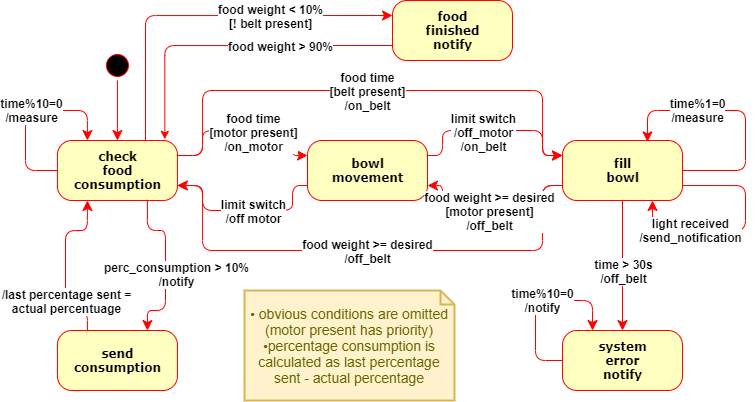

The diagram above was exported from draw.io. Its source (the exported page's mxGraphModel, read from the mxfile embedded in the PNG):
<mxGraphModel dx="1168" dy="800" grid="1" gridSize="10" guides="1" tooltips="1" connect="1" arrows="1" fold="1" page="1" pageScale="1" pageWidth="827" pageHeight="1169" background="none" math="0" shadow="0">
  <root>
    <mxCell id="0" />
    <mxCell id="1" parent="0" />
    <mxCell id="382b91b5511bd0f7-1" value="" style="ellipse;shape=startState;fillColor=#000000;strokeColor=#ff0000;rounded=1;shadow=0;comic=0;labelBackgroundColor=none;fontFamily=Verdana;fontSize=12;fontColor=#000000;align=center;direction=south;fontStyle=1;horizontal=1;html=1;" parent="1" vertex="1">
      <mxGeometry x="166.94" y="60" width="30" height="30" as="geometry" />
    </mxCell>
    <mxCell id="382b91b5511bd0f7-5" value="send&lt;br style=&quot;font-size: 12px;&quot;&gt;consumption" style="rounded=1;arcSize=24;fillColor=#ffffc0;strokeColor=#ff0000;shadow=0;comic=0;labelBackgroundColor=none;fontFamily=Verdana;fontSize=12;fontColor=#000000;align=center;fontStyle=1;horizontal=1;html=1;" parent="1" vertex="1">
      <mxGeometry x="121.94" y="340" width="120" height="60" as="geometry" />
    </mxCell>
    <mxCell id="382b91b5511bd0f7-6" value="check&lt;br style=&quot;font-size: 12px;&quot;&gt;food&lt;br style=&quot;font-size: 12px;&quot;&gt;consumption" style="rounded=1;arcSize=24;fillColor=#ffffc0;strokeColor=#ff0000;shadow=0;comic=0;labelBackgroundColor=none;fontFamily=Verdana;fontSize=12;fontColor=#000000;align=center;fontStyle=1;horizontal=1;html=1;" parent="1" vertex="1">
      <mxGeometry x="121.94" y="150" width="120" height="60" as="geometry" />
    </mxCell>
    <mxCell id="3cde6dad864a17aa-4" value="" style="exitX=1;exitY=0.25;entryX=0;entryY=0.25;labelBackgroundColor=none;endArrow=classic;endSize=8;strokeColor=#ff0000;fontFamily=Verdana;fontSize=12;align=left;fontStyle=1;exitDx=0;exitDy=0;edgeStyle=orthogonalEdgeStyle;entryDx=0;entryDy=0;endFill=1;horizontal=1;html=1;" parent="1" source="382b91b5511bd0f7-6" target="382b91b5511bd0f7-9" edge="1">
      <mxGeometry relative="1" as="geometry">
        <Array as="points">
          <mxPoint x="267" y="165" />
          <mxPoint x="267" y="100" />
          <mxPoint x="607" y="100" />
          <mxPoint x="607" y="165" />
        </Array>
      </mxGeometry>
    </mxCell>
    <mxCell id="Qp1dkmv-hEW9U35lB90D-8" value="food time&lt;br style=&quot;font-size: 12px;&quot;&gt;[belt present]&lt;br style=&quot;font-size: 12px;&quot;&gt;/on_belt" style="edgeLabel;align=center;verticalAlign=middle;resizable=0;points=[];fontSize=12;fontStyle=1;horizontal=1;html=1;" vertex="1" connectable="0" parent="3cde6dad864a17aa-4">
      <mxGeometry x="-0.2558" y="-4" relative="1" as="geometry">
        <mxPoint x="63" y="-4" as="offset" />
      </mxGeometry>
    </mxCell>
    <mxCell id="382b91b5511bd0f7-9" value="fill&lt;br style=&quot;font-size: 12px;&quot;&gt;bowl" style="rounded=1;arcSize=24;fillColor=#ffffc0;strokeColor=#ff0000;shadow=0;comic=0;labelBackgroundColor=none;fontFamily=Verdana;fontSize=12;fontColor=#000000;align=center;fontStyle=1;horizontal=1;html=1;" parent="1" vertex="1">
      <mxGeometry x="627" y="150" width="120" height="60" as="geometry" />
    </mxCell>
    <mxCell id="2a3bc250acf0617d-9" value="" style="edgeStyle=orthogonalEdgeStyle;labelBackgroundColor=none;endArrow=classic;endSize=8;strokeColor=#ff0000;fontFamily=Verdana;fontSize=12;align=left;fontStyle=1;horizontal=1;html=1;endFill=1;" parent="1" source="382b91b5511bd0f7-1" target="382b91b5511bd0f7-6" edge="1">
      <mxGeometry relative="1" as="geometry" />
    </mxCell>
    <mxCell id="2a3bc250acf0617d-10" value="" style="edgeStyle=orthogonalEdgeStyle;labelBackgroundColor=none;endArrow=classic;endSize=8;strokeColor=#ff0000;fontFamily=Verdana;fontSize=12;align=left;entryX=0.25;entryY=0;fontStyle=1;entryDx=0;entryDy=0;exitX=0;exitY=0.5;exitDx=0;exitDy=0;horizontal=1;html=1;endFill=1;" parent="1" source="382b91b5511bd0f7-6" target="382b91b5511bd0f7-6" edge="1">
      <mxGeometry relative="1" as="geometry">
        <Array as="points">
          <mxPoint x="90" y="180" />
          <mxPoint x="90" y="120" />
          <mxPoint x="152" y="120" />
        </Array>
      </mxGeometry>
    </mxCell>
    <mxCell id="Qp1dkmv-hEW9U35lB90D-7" value="time%10=0&lt;br style=&quot;font-size: 12px;&quot;&gt;/measure" style="edgeLabel;align=center;verticalAlign=middle;resizable=0;points=[];fontSize=12;fontStyle=1;horizontal=1;html=1;" vertex="1" connectable="0" parent="2a3bc250acf0617d-10">
      <mxGeometry x="0.0683" y="1" relative="1" as="geometry">
        <mxPoint as="offset" />
      </mxGeometry>
    </mxCell>
    <mxCell id="2a3bc250acf0617d-12" value="" style="edgeStyle=orthogonalEdgeStyle;exitX=0.25;exitY=0;entryX=0.25;entryY=1;labelBackgroundColor=none;endArrow=classic;endSize=8;strokeColor=#ff0000;fontFamily=Verdana;fontSize=12;align=left;fontStyle=1;horizontal=1;html=1;endFill=1;" parent="1" source="382b91b5511bd0f7-5" target="382b91b5511bd0f7-6" edge="1">
      <mxGeometry relative="1" as="geometry">
        <Array as="points">
          <mxPoint x="152" y="320" />
          <mxPoint x="130" y="320" />
          <mxPoint x="130" y="240" />
          <mxPoint x="152" y="240" />
        </Array>
      </mxGeometry>
    </mxCell>
    <mxCell id="Qp1dkmv-hEW9U35lB90D-25" value="/last percentage sent =&lt;br&gt;actual percentuage" style="edgeLabel;html=1;align=center;verticalAlign=middle;resizable=0;points=[];fontSize=12;fontStyle=1;" vertex="1" connectable="0" parent="2a3bc250acf0617d-12">
      <mxGeometry x="-0.2375" y="-1" relative="1" as="geometry">
        <mxPoint x="-1" y="14" as="offset" />
      </mxGeometry>
    </mxCell>
    <mxCell id="Qp1dkmv-hEW9U35lB90D-14" value="" style="edgeStyle=orthogonalEdgeStyle;exitX=1;exitY=0.5;labelBackgroundColor=none;endArrow=classic;endSize=8;strokeColor=#ff0000;fontFamily=Verdana;fontSize=12;align=left;fontStyle=1;exitDx=0;exitDy=0;entryX=0.708;entryY=0.023;entryDx=0;entryDy=0;entryPerimeter=0;horizontal=1;html=1;endFill=1;" edge="1" parent="1" source="382b91b5511bd0f7-9" target="382b91b5511bd0f7-9">
      <mxGeometry relative="1" as="geometry">
        <mxPoint x="637" y="190" as="sourcePoint" />
        <mxPoint x="587" y="140" as="targetPoint" />
        <Array as="points">
          <mxPoint x="810" y="180" />
          <mxPoint x="810" y="120" />
          <mxPoint x="712" y="120" />
        </Array>
      </mxGeometry>
    </mxCell>
    <mxCell id="Qp1dkmv-hEW9U35lB90D-48" value="&lt;span style=&quot;font-weight: 700 ; font-family: &amp;#34;helvetica&amp;#34;&quot;&gt;time%1=0&lt;/span&gt;&lt;br style=&quot;font-weight: 700 ; font-family: &amp;#34;helvetica&amp;#34;&quot;&gt;&lt;span style=&quot;font-weight: 700 ; font-family: &amp;#34;helvetica&amp;#34;&quot;&gt;/measure&lt;/span&gt;" style="edgeLabel;html=1;align=center;verticalAlign=middle;resizable=0;points=[];fontSize=12;" vertex="1" connectable="0" parent="Qp1dkmv-hEW9U35lB90D-14">
      <mxGeometry x="0.5231" y="-1" relative="1" as="geometry">
        <mxPoint x="20" as="offset" />
      </mxGeometry>
    </mxCell>
    <mxCell id="Qp1dkmv-hEW9U35lB90D-16" value="" style="exitX=1;exitY=0.75;entryX=0;entryY=0.75;labelBackgroundColor=none;endArrow=none;endSize=8;strokeColor=#ff0000;fontFamily=Verdana;fontSize=12;align=left;fontStyle=1;exitDx=0;exitDy=0;edgeStyle=orthogonalEdgeStyle;entryDx=0;entryDy=0;startArrow=classic;startFill=1;endFill=0;horizontal=1;html=1;" edge="1" parent="1" source="382b91b5511bd0f7-6" target="382b91b5511bd0f7-9">
      <mxGeometry relative="1" as="geometry">
        <Array as="points">
          <mxPoint x="267" y="195" />
          <mxPoint x="267" y="260" />
          <mxPoint x="607" y="260" />
          <mxPoint x="607" y="195" />
        </Array>
        <mxPoint x="251.94000000000005" y="175" as="sourcePoint" />
        <mxPoint x="502" y="175" as="targetPoint" />
      </mxGeometry>
    </mxCell>
    <mxCell id="Qp1dkmv-hEW9U35lB90D-17" value="food weight &amp;gt;= desired&lt;br style=&quot;font-size: 12px;&quot;&gt;/off_belt" style="edgeLabel;align=center;verticalAlign=middle;resizable=0;points=[];fontSize=12;fontStyle=1;horizontal=1;html=1;" vertex="1" connectable="0" parent="Qp1dkmv-hEW9U35lB90D-16">
      <mxGeometry x="-0.2558" y="-4" relative="1" as="geometry">
        <mxPoint x="63" y="-4" as="offset" />
      </mxGeometry>
    </mxCell>
    <mxCell id="Qp1dkmv-hEW9U35lB90D-18" value="system&lt;br style=&quot;font-size: 12px;&quot;&gt;error&lt;br style=&quot;font-size: 12px;&quot;&gt;notify" style="rounded=1;arcSize=24;fillColor=#ffffc0;strokeColor=#ff0000;shadow=0;comic=0;labelBackgroundColor=none;fontFamily=Verdana;fontSize=12;fontColor=#000000;align=center;fontStyle=1;horizontal=1;html=1;gradientDirection=east;" vertex="1" parent="1">
      <mxGeometry x="627" y="340" width="120" height="60" as="geometry" />
    </mxCell>
    <mxCell id="Qp1dkmv-hEW9U35lB90D-20" value="" style="edgeStyle=orthogonalEdgeStyle;exitX=0.5;exitY=1;entryX=0.5;entryY=0;labelBackgroundColor=none;endArrow=classic;endSize=8;strokeColor=#ff0000;fontFamily=Verdana;fontSize=12;align=left;fontStyle=1;horizontal=1;html=1;endFill=1;entryDx=0;entryDy=0;exitDx=0;exitDy=0;" edge="1" parent="1" source="382b91b5511bd0f7-9" target="Qp1dkmv-hEW9U35lB90D-18">
      <mxGeometry relative="1" as="geometry">
        <mxPoint x="161.94000000000005" y="350" as="sourcePoint" />
        <mxPoint x="161.94000000000005" y="220" as="targetPoint" />
      </mxGeometry>
    </mxCell>
    <mxCell id="Qp1dkmv-hEW9U35lB90D-21" value="time &amp;gt; 30s&lt;br style=&quot;font-size: 12px;&quot;&gt;/off_belt" style="edgeLabel;html=1;align=center;verticalAlign=middle;resizable=0;points=[];fontSize=12;fontStyle=1;" vertex="1" connectable="0" parent="Qp1dkmv-hEW9U35lB90D-20">
      <mxGeometry x="-0.1801" y="-3" relative="1" as="geometry">
        <mxPoint x="3" y="17" as="offset" />
      </mxGeometry>
    </mxCell>
    <mxCell id="Qp1dkmv-hEW9U35lB90D-22" value="" style="edgeStyle=orthogonalEdgeStyle;labelBackgroundColor=none;endArrow=classic;endSize=8;strokeColor=#ff0000;fontFamily=Verdana;fontSize=12;align=left;fontStyle=1;horizontal=1;html=1;endFill=1;exitX=0.75;exitY=1;exitDx=0;exitDy=0;entryX=0.75;entryY=0;entryDx=0;entryDy=0;" edge="1" parent="1" source="382b91b5511bd0f7-6" target="382b91b5511bd0f7-5">
      <mxGeometry relative="1" as="geometry">
        <mxPoint x="211.94000000000005" y="220" as="sourcePoint" />
        <mxPoint x="212" y="300" as="targetPoint" />
        <Array as="points">
          <mxPoint x="212" y="240" />
          <mxPoint x="230" y="240" />
          <mxPoint x="230" y="320" />
          <mxPoint x="212" y="320" />
        </Array>
      </mxGeometry>
    </mxCell>
    <mxCell id="Qp1dkmv-hEW9U35lB90D-23" value="perc_consumption &amp;gt; 10%&lt;br&gt;/notify" style="edgeLabel;html=1;align=center;verticalAlign=middle;resizable=0;points=[];fontSize=12;fontStyle=1;" vertex="1" connectable="0" parent="Qp1dkmv-hEW9U35lB90D-22">
      <mxGeometry x="-0.172" y="4" relative="1" as="geometry">
        <mxPoint x="6" y="23" as="offset" />
      </mxGeometry>
    </mxCell>
    <mxCell id="Qp1dkmv-hEW9U35lB90D-26" value="food&lt;br style=&quot;font-size: 12px;&quot;&gt;finished&lt;br style=&quot;font-size: 12px;&quot;&gt;notify" style="rounded=1;arcSize=24;fillColor=#ffffc0;strokeColor=#ff0000;shadow=0;comic=0;labelBackgroundColor=none;fontFamily=Verdana;fontSize=12;fontColor=#000000;align=center;fontStyle=1;horizontal=1;html=1;gradientDirection=east;" vertex="1" parent="1">
      <mxGeometry x="457" y="10" width="120" height="60" as="geometry" />
    </mxCell>
    <mxCell id="Qp1dkmv-hEW9U35lB90D-27" value="" style="edgeStyle=orthogonalEdgeStyle;labelBackgroundColor=none;endArrow=classic;endSize=8;strokeColor=#ff0000;fontFamily=Verdana;fontSize=12;align=left;fontStyle=1;horizontal=1;html=1;endFill=1;entryX=0;entryY=0.25;entryDx=0;entryDy=0;" edge="1" parent="1" source="382b91b5511bd0f7-6" target="Qp1dkmv-hEW9U35lB90D-26">
      <mxGeometry relative="1" as="geometry">
        <mxPoint x="247" y="210" as="sourcePoint" />
        <mxPoint x="450" y="20" as="targetPoint" />
        <Array as="points">
          <mxPoint x="210" y="25" />
        </Array>
      </mxGeometry>
    </mxCell>
    <mxCell id="Qp1dkmv-hEW9U35lB90D-28" value="food weight &amp;lt; 10%&lt;br style=&quot;font-size: 12px;&quot;&gt;[! belt present]" style="edgeLabel;html=1;align=center;verticalAlign=middle;resizable=0;points=[];fontSize=12;fontStyle=1;" vertex="1" connectable="0" parent="Qp1dkmv-hEW9U35lB90D-27">
      <mxGeometry x="0.6365" y="1" relative="1" as="geometry">
        <mxPoint x="-55" y="1" as="offset" />
      </mxGeometry>
    </mxCell>
    <mxCell id="Qp1dkmv-hEW9U35lB90D-29" value="bowl&lt;br&gt;movement" style="rounded=1;arcSize=24;fillColor=#ffffc0;strokeColor=#ff0000;shadow=0;comic=0;labelBackgroundColor=none;fontFamily=Verdana;fontSize=12;fontColor=#000000;align=center;fontStyle=1;horizontal=1;html=1;" vertex="1" parent="1">
      <mxGeometry x="372" y="150" width="120" height="60" as="geometry" />
    </mxCell>
    <mxCell id="Qp1dkmv-hEW9U35lB90D-31" value="" style="edgeStyle=orthogonalEdgeStyle;labelBackgroundColor=none;endArrow=classic;endSize=8;strokeColor=#ff0000;fontFamily=Verdana;fontSize=12;align=left;fontStyle=1;horizontal=1;html=1;endFill=1;exitX=1;exitY=0.25;exitDx=0;exitDy=0;entryX=0;entryY=0.25;entryDx=0;entryDy=0;" edge="1" parent="1" source="382b91b5511bd0f7-6" target="Qp1dkmv-hEW9U35lB90D-29">
      <mxGeometry relative="1" as="geometry">
        <mxPoint x="257" y="180" as="sourcePoint" />
        <mxPoint x="317" y="180" as="targetPoint" />
        <Array as="points">
          <mxPoint x="267" y="165" />
          <mxPoint x="267" y="140" />
          <mxPoint x="357" y="140" />
          <mxPoint x="357" y="165" />
        </Array>
      </mxGeometry>
    </mxCell>
    <mxCell id="Qp1dkmv-hEW9U35lB90D-34" value="food time&lt;br style=&quot;font-size: 12px;&quot;&gt;[motor present]&lt;br style=&quot;font-size: 12px;&quot;&gt;/on_motor" style="edgeLabel;html=1;align=center;verticalAlign=middle;resizable=0;points=[];fontSize=12;fontStyle=1" vertex="1" connectable="0" parent="Qp1dkmv-hEW9U35lB90D-31">
      <mxGeometry x="0.0834" y="-1" relative="1" as="geometry">
        <mxPoint x="3" as="offset" />
      </mxGeometry>
    </mxCell>
    <mxCell id="Qp1dkmv-hEW9U35lB90D-33" value="" style="edgeStyle=orthogonalEdgeStyle;labelBackgroundColor=none;endArrow=classic;endSize=8;strokeColor=#ff0000;fontFamily=Verdana;fontSize=12;align=left;fontStyle=1;horizontal=1;html=1;endFill=1;exitX=0;exitY=0.75;exitDx=0;exitDy=0;entryX=1;entryY=0.75;entryDx=0;entryDy=0;" edge="1" parent="1" source="Qp1dkmv-hEW9U35lB90D-29" target="382b91b5511bd0f7-6">
      <mxGeometry relative="1" as="geometry">
        <mxPoint x="251.94000000000005" y="175" as="sourcePoint" />
        <mxPoint x="337" y="175" as="targetPoint" />
        <Array as="points">
          <mxPoint x="357" y="195" />
          <mxPoint x="357" y="220" />
          <mxPoint x="267" y="220" />
          <mxPoint x="267" y="195" />
        </Array>
      </mxGeometry>
    </mxCell>
    <mxCell id="Qp1dkmv-hEW9U35lB90D-39" value="limit switch&lt;br style=&quot;font-size: 12px;&quot;&gt;/off motor" style="edgeLabel;html=1;align=center;verticalAlign=middle;resizable=0;points=[];fontSize=12;fontStyle=1" vertex="1" connectable="0" parent="Qp1dkmv-hEW9U35lB90D-33">
      <mxGeometry x="-0.2148" y="-2" relative="1" as="geometry">
        <mxPoint x="-9" y="2" as="offset" />
      </mxGeometry>
    </mxCell>
    <mxCell id="Qp1dkmv-hEW9U35lB90D-35" value="" style="edgeStyle=orthogonalEdgeStyle;labelBackgroundColor=none;endArrow=classic;endSize=8;strokeColor=#ff0000;fontFamily=Verdana;fontSize=12;align=left;fontStyle=1;horizontal=1;html=1;endFill=1;entryX=0;entryY=0.25;entryDx=0;entryDy=0;exitX=1;exitY=0.25;exitDx=0;exitDy=0;" edge="1" parent="1" source="Qp1dkmv-hEW9U35lB90D-29" target="382b91b5511bd0f7-9">
      <mxGeometry relative="1" as="geometry">
        <mxPoint x="497" y="160" as="sourcePoint" />
        <mxPoint x="567" y="170" as="targetPoint" />
        <Array as="points">
          <mxPoint x="507" y="165" />
          <mxPoint x="507" y="140" />
          <mxPoint x="607" y="140" />
          <mxPoint x="607" y="165" />
        </Array>
      </mxGeometry>
    </mxCell>
    <mxCell id="Qp1dkmv-hEW9U35lB90D-36" value="limit switch&lt;br style=&quot;font-size: 12px;&quot;&gt;/off_motor&lt;br style=&quot;font-size: 12px;&quot;&gt;/on_belt" style="edgeLabel;html=1;align=center;verticalAlign=middle;resizable=0;points=[];fontSize=12;fontStyle=1" vertex="1" connectable="0" parent="Qp1dkmv-hEW9U35lB90D-35">
      <mxGeometry x="0.0834" y="-1" relative="1" as="geometry">
        <mxPoint x="-20" as="offset" />
      </mxGeometry>
    </mxCell>
    <mxCell id="Qp1dkmv-hEW9U35lB90D-37" value="" style="edgeStyle=orthogonalEdgeStyle;labelBackgroundColor=none;endArrow=classic;endSize=8;strokeColor=#ff0000;fontFamily=Verdana;fontSize=12;align=left;fontStyle=1;horizontal=1;html=1;endFill=1;exitX=0;exitY=0.75;exitDx=0;exitDy=0;entryX=1;entryY=0.75;entryDx=0;entryDy=0;" edge="1" parent="1" source="382b91b5511bd0f7-9" target="Qp1dkmv-hEW9U35lB90D-29">
      <mxGeometry relative="1" as="geometry">
        <mxPoint x="587.06" y="190" as="sourcePoint" />
        <mxPoint x="457" y="190" as="targetPoint" />
        <Array as="points">
          <mxPoint x="607" y="195" />
          <mxPoint x="607" y="220" />
          <mxPoint x="507" y="220" />
          <mxPoint x="507" y="195" />
        </Array>
      </mxGeometry>
    </mxCell>
    <mxCell id="Qp1dkmv-hEW9U35lB90D-38" value="&lt;span style=&quot;font-size: 12px;&quot;&gt;food weight &amp;gt;= desired&lt;/span&gt;&lt;br style=&quot;font-size: 12px;&quot;&gt;&lt;span style=&quot;font-size: 12px;&quot;&gt;[motor present]&lt;br style=&quot;font-size: 12px;&quot;&gt;/off_belt&lt;/span&gt;" style="edgeLabel;html=1;align=center;verticalAlign=middle;resizable=0;points=[];fontSize=12;fontStyle=1" vertex="1" connectable="0" parent="Qp1dkmv-hEW9U35lB90D-37">
      <mxGeometry x="-0.091" y="-1" relative="1" as="geometry">
        <mxPoint x="-15" y="1" as="offset" />
      </mxGeometry>
    </mxCell>
    <mxCell id="Qp1dkmv-hEW9U35lB90D-41" value="" style="edgeStyle=orthogonalEdgeStyle;labelBackgroundColor=none;endArrow=classic;endSize=8;strokeColor=#ff0000;fontFamily=Verdana;fontSize=12;align=left;fontStyle=1;horizontal=1;html=1;endFill=1;exitX=1;exitY=0.75;exitDx=0;exitDy=0;entryX=0.75;entryY=1;entryDx=0;entryDy=0;" edge="1" parent="1" source="382b91b5511bd0f7-9" target="382b91b5511bd0f7-9">
      <mxGeometry relative="1" as="geometry">
        <mxPoint x="727" y="249.97000000000003" as="sourcePoint" />
        <mxPoint x="747" y="279.97" as="targetPoint" />
        <Array as="points">
          <mxPoint x="810" y="195" />
          <mxPoint x="810" y="240" />
          <mxPoint x="717" y="240" />
        </Array>
      </mxGeometry>
    </mxCell>
    <mxCell id="Qp1dkmv-hEW9U35lB90D-42" value="light received&lt;br style=&quot;font-size: 12px;&quot;&gt;/send_notification" style="edgeLabel;align=center;verticalAlign=middle;resizable=0;points=[];fontSize=12;horizontal=1;html=1;fontStyle=1;" vertex="1" connectable="0" parent="Qp1dkmv-hEW9U35lB90D-41">
      <mxGeometry x="0.2715" y="-1" relative="1" as="geometry">
        <mxPoint x="-16" as="offset" />
      </mxGeometry>
    </mxCell>
    <mxCell id="Qp1dkmv-hEW9U35lB90D-49" value="" style="edgeStyle=orthogonalEdgeStyle;labelBackgroundColor=none;endArrow=classic;endSize=8;strokeColor=#ff0000;fontFamily=Verdana;fontSize=12;align=left;entryX=0.25;entryY=0;fontStyle=1;entryDx=0;entryDy=0;exitX=0;exitY=0.5;exitDx=0;exitDy=0;horizontal=1;html=1;endFill=1;" edge="1" parent="1" source="Qp1dkmv-hEW9U35lB90D-18" target="Qp1dkmv-hEW9U35lB90D-18">
      <mxGeometry relative="1" as="geometry">
        <Array as="points">
          <mxPoint x="600" y="370" />
          <mxPoint x="600" y="310" />
          <mxPoint x="657" y="310" />
        </Array>
        <mxPoint x="621.9400000000002" y="360" as="sourcePoint" />
        <mxPoint x="651.9400000000002" y="330" as="targetPoint" />
      </mxGeometry>
    </mxCell>
    <mxCell id="Qp1dkmv-hEW9U35lB90D-50" value="time%10=0&lt;br style=&quot;font-size: 12px&quot;&gt;/notify" style="edgeLabel;align=center;verticalAlign=middle;resizable=0;points=[];fontSize=12;fontStyle=1;horizontal=1;html=1;" vertex="1" connectable="0" parent="Qp1dkmv-hEW9U35lB90D-49">
      <mxGeometry x="0.0683" y="1" relative="1" as="geometry">
        <mxPoint as="offset" />
      </mxGeometry>
    </mxCell>
    <mxCell id="Qp1dkmv-hEW9U35lB90D-51" value="" style="edgeStyle=orthogonalEdgeStyle;labelBackgroundColor=none;endArrow=none;endSize=8;strokeColor=#ff0000;fontFamily=Verdana;fontSize=12;align=left;fontStyle=1;horizontal=1;html=1;endFill=0;exitX=0.895;exitY=-0.02;exitDx=0;exitDy=0;startArrow=classic;startFill=1;exitPerimeter=0;entryX=0;entryY=0.75;entryDx=0;entryDy=0;" edge="1" parent="1" source="382b91b5511bd0f7-6" target="Qp1dkmv-hEW9U35lB90D-26">
      <mxGeometry relative="1" as="geometry">
        <mxPoint x="230.00000000000006" y="137.5" as="sourcePoint" />
        <mxPoint x="440" y="60" as="targetPoint" />
        <Array as="points">
          <mxPoint x="229" y="55" />
        </Array>
      </mxGeometry>
    </mxCell>
    <mxCell id="Qp1dkmv-hEW9U35lB90D-52" value="food weight &amp;gt; 90%" style="edgeLabel;html=1;align=center;verticalAlign=middle;resizable=0;points=[];fontSize=12;fontStyle=1;" vertex="1" connectable="0" parent="Qp1dkmv-hEW9U35lB90D-51">
      <mxGeometry x="0.6365" y="1" relative="1" as="geometry">
        <mxPoint x="-55" y="1" as="offset" />
      </mxGeometry>
    </mxCell>
    <mxCell id="Qp1dkmv-hEW9U35lB90D-54" value="&lt;span&gt;• obvious conditions are omitted (motor present has priority)&lt;br&gt;•percentage consumption is calculated as last percentage sent - actual percentage&lt;/span&gt;" style="shape=note;strokeWidth=2;fontSize=14;size=14;whiteSpace=wrap;html=1;fillColor=#fff2cc;strokeColor=#d6b656;fontColor=#666600;rounded=1;" vertex="1" parent="1">
      <mxGeometry x="309" y="300" width="210" height="110" as="geometry" />
    </mxCell>
  </root>
</mxGraphModel>